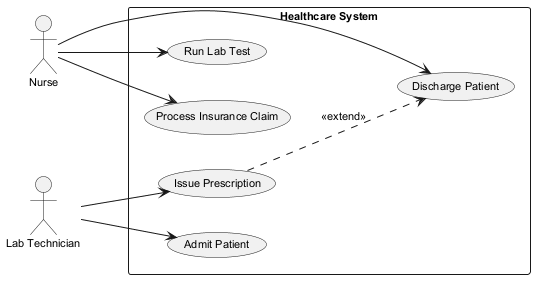

The diagram above was rendered by PlantUML. Its source (embedded in the PNG):
@startuml
skinparam backgroundColor #FFFFFF
skinparam classBackgroundColor #F1F8E9
skinparam classBorderColor #33691E
skinparam defaultFontSize 11
left to right direction
actor "Nurse" as N
actor "Lab Technician" as LT
rectangle "Healthcare System" {
  usecase "Admit Patient" as UC_AdmitPatient
  usecase "Process Insurance Claim" as UC_ProcessInsuranceClaim
  usecase "Issue Prescription" as UC_IssuePrescription
  usecase "Discharge Patient" as UC_DischargePatient
  usecase "Run Lab Test" as UC_RunLabTest
}
N --> UC_RunLabTest
N --> UC_DischargePatient
N --> UC_ProcessInsuranceClaim
LT --> UC_IssuePrescription
LT --> UC_AdmitPatient
UC_IssuePrescription ..> UC_DischargePatient : <<extend>>
@enduml